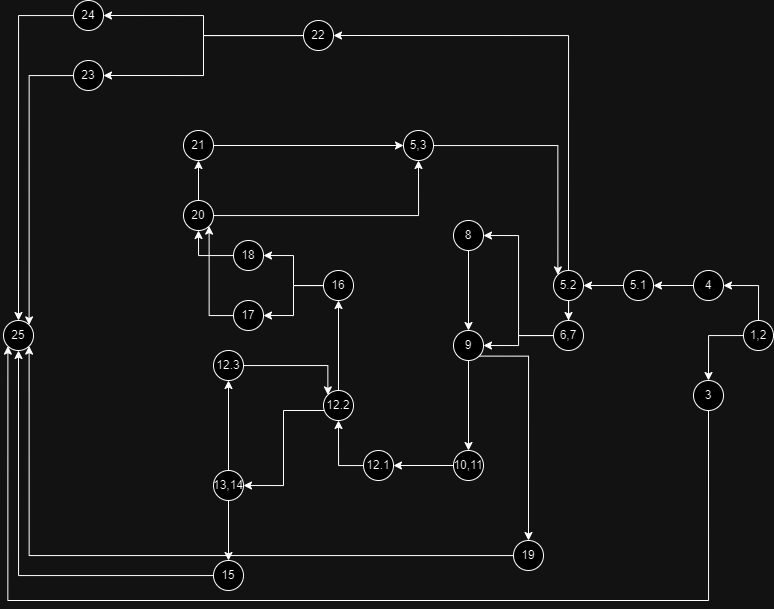

The diagram above was exported from draw.io. Its source (the exported page's mxGraphModel, read from the mxfile embedded in the PNG):
<mxGraphModel dx="1508" dy="726" grid="1" gridSize="10" guides="1" tooltips="1" connect="1" arrows="1" fold="1" page="1" pageScale="1" pageWidth="850" pageHeight="1100" math="0" shadow="0">
  <root>
    <mxCell id="0" />
    <mxCell id="1" parent="0" />
    <mxCell id="hxYIr_qL5AC79rlbe4Qi-4" style="edgeStyle=orthogonalEdgeStyle;rounded=0;orthogonalLoop=1;jettySize=auto;html=1;entryX=0.5;entryY=0;entryDx=0;entryDy=0;" edge="1" parent="1" source="hxYIr_qL5AC79rlbe4Qi-2" target="hxYIr_qL5AC79rlbe4Qi-3">
      <mxGeometry relative="1" as="geometry" />
    </mxCell>
    <mxCell id="hxYIr_qL5AC79rlbe4Qi-6" style="edgeStyle=orthogonalEdgeStyle;rounded=0;orthogonalLoop=1;jettySize=auto;html=1;exitX=0.5;exitY=0;exitDx=0;exitDy=0;entryX=1;entryY=0.5;entryDx=0;entryDy=0;" edge="1" parent="1" source="hxYIr_qL5AC79rlbe4Qi-2" target="hxYIr_qL5AC79rlbe4Qi-5">
      <mxGeometry relative="1" as="geometry" />
    </mxCell>
    <mxCell id="hxYIr_qL5AC79rlbe4Qi-2" value="1,2" style="ellipse;whiteSpace=wrap;html=1;aspect=fixed;" vertex="1" parent="1">
      <mxGeometry x="810" y="480" width="30" height="30" as="geometry" />
    </mxCell>
    <mxCell id="hxYIr_qL5AC79rlbe4Qi-86" style="edgeStyle=orthogonalEdgeStyle;rounded=0;orthogonalLoop=1;jettySize=auto;html=1;entryX=0;entryY=1;entryDx=0;entryDy=0;" edge="1" parent="1" source="hxYIr_qL5AC79rlbe4Qi-3" target="hxYIr_qL5AC79rlbe4Qi-74">
      <mxGeometry relative="1" as="geometry">
        <Array as="points">
          <mxPoint x="775" y="760" />
          <mxPoint x="74" y="760" />
        </Array>
      </mxGeometry>
    </mxCell>
    <mxCell id="hxYIr_qL5AC79rlbe4Qi-3" value="3" style="ellipse;whiteSpace=wrap;html=1;aspect=fixed;" vertex="1" parent="1">
      <mxGeometry x="760" y="540" width="30" height="30" as="geometry" />
    </mxCell>
    <mxCell id="hxYIr_qL5AC79rlbe4Qi-12" style="edgeStyle=orthogonalEdgeStyle;rounded=0;orthogonalLoop=1;jettySize=auto;html=1;entryX=1;entryY=0.5;entryDx=0;entryDy=0;" edge="1" parent="1" source="hxYIr_qL5AC79rlbe4Qi-5" target="hxYIr_qL5AC79rlbe4Qi-9">
      <mxGeometry relative="1" as="geometry" />
    </mxCell>
    <mxCell id="hxYIr_qL5AC79rlbe4Qi-5" value="4" style="ellipse;whiteSpace=wrap;html=1;aspect=fixed;" vertex="1" parent="1">
      <mxGeometry x="760" y="430" width="30" height="30" as="geometry" />
    </mxCell>
    <mxCell id="hxYIr_qL5AC79rlbe4Qi-34" style="edgeStyle=orthogonalEdgeStyle;rounded=0;orthogonalLoop=1;jettySize=auto;html=1;entryX=0.5;entryY=0;entryDx=0;entryDy=0;" edge="1" parent="1" source="hxYIr_qL5AC79rlbe4Qi-7" target="hxYIr_qL5AC79rlbe4Qi-15">
      <mxGeometry relative="1" as="geometry" />
    </mxCell>
    <mxCell id="hxYIr_qL5AC79rlbe4Qi-73" style="edgeStyle=orthogonalEdgeStyle;rounded=0;orthogonalLoop=1;jettySize=auto;html=1;entryX=1;entryY=0.5;entryDx=0;entryDy=0;" edge="1" parent="1" source="hxYIr_qL5AC79rlbe4Qi-7" target="hxYIr_qL5AC79rlbe4Qi-64">
      <mxGeometry relative="1" as="geometry">
        <Array as="points">
          <mxPoint x="635" y="195" />
        </Array>
      </mxGeometry>
    </mxCell>
    <mxCell id="hxYIr_qL5AC79rlbe4Qi-7" value="5.2" style="ellipse;whiteSpace=wrap;html=1;aspect=fixed;" vertex="1" parent="1">
      <mxGeometry x="620" y="430" width="30" height="30" as="geometry" />
    </mxCell>
    <mxCell id="hxYIr_qL5AC79rlbe4Qi-79" style="edgeStyle=orthogonalEdgeStyle;rounded=0;orthogonalLoop=1;jettySize=auto;html=1;entryX=0;entryY=0;entryDx=0;entryDy=0;" edge="1" parent="1" source="hxYIr_qL5AC79rlbe4Qi-8" target="hxYIr_qL5AC79rlbe4Qi-7">
      <mxGeometry relative="1" as="geometry" />
    </mxCell>
    <mxCell id="hxYIr_qL5AC79rlbe4Qi-8" value="5,3" style="ellipse;whiteSpace=wrap;html=1;aspect=fixed;" vertex="1" parent="1">
      <mxGeometry x="470" y="290" width="30" height="30" as="geometry" />
    </mxCell>
    <mxCell id="hxYIr_qL5AC79rlbe4Qi-13" style="edgeStyle=orthogonalEdgeStyle;rounded=0;orthogonalLoop=1;jettySize=auto;html=1;exitX=0;exitY=0.5;exitDx=0;exitDy=0;entryX=1;entryY=0.5;entryDx=0;entryDy=0;" edge="1" parent="1" source="hxYIr_qL5AC79rlbe4Qi-9" target="hxYIr_qL5AC79rlbe4Qi-7">
      <mxGeometry relative="1" as="geometry" />
    </mxCell>
    <mxCell id="hxYIr_qL5AC79rlbe4Qi-9" value="5.1" style="ellipse;whiteSpace=wrap;html=1;aspect=fixed;" vertex="1" parent="1">
      <mxGeometry x="690" y="430" width="30" height="30" as="geometry" />
    </mxCell>
    <mxCell id="hxYIr_qL5AC79rlbe4Qi-10" style="edgeStyle=orthogonalEdgeStyle;rounded=0;orthogonalLoop=1;jettySize=auto;html=1;exitX=0.5;exitY=1;exitDx=0;exitDy=0;" edge="1" parent="1" source="hxYIr_qL5AC79rlbe4Qi-9" target="hxYIr_qL5AC79rlbe4Qi-9">
      <mxGeometry relative="1" as="geometry" />
    </mxCell>
    <mxCell id="hxYIr_qL5AC79rlbe4Qi-26" style="edgeStyle=orthogonalEdgeStyle;rounded=0;orthogonalLoop=1;jettySize=auto;html=1;entryX=0.5;entryY=0;entryDx=0;entryDy=0;" edge="1" parent="1" source="hxYIr_qL5AC79rlbe4Qi-14" target="hxYIr_qL5AC79rlbe4Qi-18">
      <mxGeometry relative="1" as="geometry" />
    </mxCell>
    <mxCell id="hxYIr_qL5AC79rlbe4Qi-14" value="8" style="ellipse;whiteSpace=wrap;html=1;aspect=fixed;" vertex="1" parent="1">
      <mxGeometry x="520" y="380" width="30" height="30" as="geometry" />
    </mxCell>
    <mxCell id="hxYIr_qL5AC79rlbe4Qi-24" style="edgeStyle=orthogonalEdgeStyle;rounded=0;orthogonalLoop=1;jettySize=auto;html=1;entryX=1;entryY=0.5;entryDx=0;entryDy=0;" edge="1" parent="1" source="hxYIr_qL5AC79rlbe4Qi-15" target="hxYIr_qL5AC79rlbe4Qi-14">
      <mxGeometry relative="1" as="geometry" />
    </mxCell>
    <mxCell id="hxYIr_qL5AC79rlbe4Qi-25" style="edgeStyle=orthogonalEdgeStyle;rounded=0;orthogonalLoop=1;jettySize=auto;html=1;entryX=1;entryY=0.5;entryDx=0;entryDy=0;" edge="1" parent="1" source="hxYIr_qL5AC79rlbe4Qi-15" target="hxYIr_qL5AC79rlbe4Qi-18">
      <mxGeometry relative="1" as="geometry" />
    </mxCell>
    <mxCell id="hxYIr_qL5AC79rlbe4Qi-15" value="6,7" style="ellipse;whiteSpace=wrap;html=1;aspect=fixed;" vertex="1" parent="1">
      <mxGeometry x="620" y="480" width="30" height="30" as="geometry" />
    </mxCell>
    <mxCell id="hxYIr_qL5AC79rlbe4Qi-81" style="edgeStyle=orthogonalEdgeStyle;rounded=0;orthogonalLoop=1;jettySize=auto;html=1;entryX=0.5;entryY=0;entryDx=0;entryDy=0;" edge="1" parent="1" source="hxYIr_qL5AC79rlbe4Qi-18" target="hxYIr_qL5AC79rlbe4Qi-19">
      <mxGeometry relative="1" as="geometry" />
    </mxCell>
    <mxCell id="hxYIr_qL5AC79rlbe4Qi-85" style="edgeStyle=orthogonalEdgeStyle;rounded=0;orthogonalLoop=1;jettySize=auto;html=1;exitX=1;exitY=1;exitDx=0;exitDy=0;entryX=0.5;entryY=0;entryDx=0;entryDy=0;" edge="1" parent="1" source="hxYIr_qL5AC79rlbe4Qi-18" target="hxYIr_qL5AC79rlbe4Qi-52">
      <mxGeometry relative="1" as="geometry" />
    </mxCell>
    <mxCell id="hxYIr_qL5AC79rlbe4Qi-18" value="9" style="ellipse;whiteSpace=wrap;html=1;aspect=fixed;" vertex="1" parent="1">
      <mxGeometry x="520" y="490" width="30" height="30" as="geometry" />
    </mxCell>
    <mxCell id="hxYIr_qL5AC79rlbe4Qi-30" style="edgeStyle=orthogonalEdgeStyle;rounded=0;orthogonalLoop=1;jettySize=auto;html=1;" edge="1" parent="1" source="hxYIr_qL5AC79rlbe4Qi-19" target="hxYIr_qL5AC79rlbe4Qi-28">
      <mxGeometry relative="1" as="geometry" />
    </mxCell>
    <mxCell id="hxYIr_qL5AC79rlbe4Qi-19" value="10,11" style="ellipse;whiteSpace=wrap;html=1;aspect=fixed;" vertex="1" parent="1">
      <mxGeometry x="520" y="610" width="30" height="30" as="geometry" />
    </mxCell>
    <mxCell id="hxYIr_qL5AC79rlbe4Qi-32" style="edgeStyle=orthogonalEdgeStyle;rounded=0;orthogonalLoop=1;jettySize=auto;html=1;" edge="1" parent="1" source="hxYIr_qL5AC79rlbe4Qi-28" target="hxYIr_qL5AC79rlbe4Qi-29">
      <mxGeometry relative="1" as="geometry" />
    </mxCell>
    <mxCell id="hxYIr_qL5AC79rlbe4Qi-28" value="12.1" style="ellipse;whiteSpace=wrap;html=1;aspect=fixed;" vertex="1" parent="1">
      <mxGeometry x="430" y="610" width="30" height="30" as="geometry" />
    </mxCell>
    <mxCell id="hxYIr_qL5AC79rlbe4Qi-38" style="edgeStyle=orthogonalEdgeStyle;rounded=0;orthogonalLoop=1;jettySize=auto;html=1;entryX=1;entryY=0.5;entryDx=0;entryDy=0;" edge="1" parent="1" source="hxYIr_qL5AC79rlbe4Qi-29" target="hxYIr_qL5AC79rlbe4Qi-33">
      <mxGeometry relative="1" as="geometry">
        <Array as="points">
          <mxPoint x="350" y="570" />
          <mxPoint x="350" y="645" />
        </Array>
      </mxGeometry>
    </mxCell>
    <mxCell id="hxYIr_qL5AC79rlbe4Qi-47" style="edgeStyle=orthogonalEdgeStyle;rounded=0;orthogonalLoop=1;jettySize=auto;html=1;entryX=0.5;entryY=1;entryDx=0;entryDy=0;" edge="1" parent="1" source="hxYIr_qL5AC79rlbe4Qi-29" target="hxYIr_qL5AC79rlbe4Qi-46">
      <mxGeometry relative="1" as="geometry" />
    </mxCell>
    <mxCell id="hxYIr_qL5AC79rlbe4Qi-29" value="12.2" style="ellipse;whiteSpace=wrap;html=1;aspect=fixed;" vertex="1" parent="1">
      <mxGeometry x="390" y="550" width="30" height="30" as="geometry" />
    </mxCell>
    <mxCell id="hxYIr_qL5AC79rlbe4Qi-40" style="edgeStyle=orthogonalEdgeStyle;rounded=0;orthogonalLoop=1;jettySize=auto;html=1;entryX=0.5;entryY=0;entryDx=0;entryDy=0;" edge="1" parent="1" source="hxYIr_qL5AC79rlbe4Qi-33" target="hxYIr_qL5AC79rlbe4Qi-39">
      <mxGeometry relative="1" as="geometry" />
    </mxCell>
    <mxCell id="hxYIr_qL5AC79rlbe4Qi-42" style="edgeStyle=orthogonalEdgeStyle;rounded=0;orthogonalLoop=1;jettySize=auto;html=1;" edge="1" parent="1" source="hxYIr_qL5AC79rlbe4Qi-33" target="hxYIr_qL5AC79rlbe4Qi-41">
      <mxGeometry relative="1" as="geometry" />
    </mxCell>
    <mxCell id="hxYIr_qL5AC79rlbe4Qi-33" value="13,14" style="ellipse;whiteSpace=wrap;html=1;aspect=fixed;" vertex="1" parent="1">
      <mxGeometry x="280" y="630" width="30" height="30" as="geometry" />
    </mxCell>
    <mxCell id="hxYIr_qL5AC79rlbe4Qi-83" style="edgeStyle=orthogonalEdgeStyle;rounded=0;orthogonalLoop=1;jettySize=auto;html=1;entryX=0.5;entryY=1;entryDx=0;entryDy=0;" edge="1" parent="1" source="hxYIr_qL5AC79rlbe4Qi-39" target="hxYIr_qL5AC79rlbe4Qi-74">
      <mxGeometry relative="1" as="geometry" />
    </mxCell>
    <mxCell id="hxYIr_qL5AC79rlbe4Qi-39" value="15" style="ellipse;whiteSpace=wrap;html=1;aspect=fixed;" vertex="1" parent="1">
      <mxGeometry x="280" y="720" width="30" height="30" as="geometry" />
    </mxCell>
    <mxCell id="hxYIr_qL5AC79rlbe4Qi-45" style="edgeStyle=orthogonalEdgeStyle;rounded=0;orthogonalLoop=1;jettySize=auto;html=1;entryX=0;entryY=0;entryDx=0;entryDy=0;" edge="1" parent="1" source="hxYIr_qL5AC79rlbe4Qi-41" target="hxYIr_qL5AC79rlbe4Qi-29">
      <mxGeometry relative="1" as="geometry" />
    </mxCell>
    <mxCell id="hxYIr_qL5AC79rlbe4Qi-41" value="12.3" style="ellipse;whiteSpace=wrap;html=1;aspect=fixed;" vertex="1" parent="1">
      <mxGeometry x="280" y="510" width="30" height="30" as="geometry" />
    </mxCell>
    <mxCell id="hxYIr_qL5AC79rlbe4Qi-49" style="edgeStyle=orthogonalEdgeStyle;rounded=0;orthogonalLoop=1;jettySize=auto;html=1;entryX=1;entryY=0.5;entryDx=0;entryDy=0;" edge="1" parent="1" source="hxYIr_qL5AC79rlbe4Qi-46" target="hxYIr_qL5AC79rlbe4Qi-48">
      <mxGeometry relative="1" as="geometry" />
    </mxCell>
    <mxCell id="hxYIr_qL5AC79rlbe4Qi-51" style="edgeStyle=orthogonalEdgeStyle;rounded=0;orthogonalLoop=1;jettySize=auto;html=1;entryX=1;entryY=0.5;entryDx=0;entryDy=0;" edge="1" parent="1" source="hxYIr_qL5AC79rlbe4Qi-46" target="hxYIr_qL5AC79rlbe4Qi-50">
      <mxGeometry relative="1" as="geometry" />
    </mxCell>
    <mxCell id="hxYIr_qL5AC79rlbe4Qi-46" value="16" style="ellipse;whiteSpace=wrap;html=1;aspect=fixed;" vertex="1" parent="1">
      <mxGeometry x="390" y="430" width="30" height="30" as="geometry" />
    </mxCell>
    <mxCell id="hxYIr_qL5AC79rlbe4Qi-61" style="edgeStyle=orthogonalEdgeStyle;rounded=0;orthogonalLoop=1;jettySize=auto;html=1;entryX=1;entryY=1;entryDx=0;entryDy=0;" edge="1" parent="1" source="hxYIr_qL5AC79rlbe4Qi-48" target="hxYIr_qL5AC79rlbe4Qi-59">
      <mxGeometry relative="1" as="geometry" />
    </mxCell>
    <mxCell id="hxYIr_qL5AC79rlbe4Qi-48" value="17" style="ellipse;whiteSpace=wrap;html=1;aspect=fixed;" vertex="1" parent="1">
      <mxGeometry x="300" y="460" width="30" height="30" as="geometry" />
    </mxCell>
    <mxCell id="hxYIr_qL5AC79rlbe4Qi-60" style="edgeStyle=orthogonalEdgeStyle;rounded=0;orthogonalLoop=1;jettySize=auto;html=1;entryX=0.5;entryY=1;entryDx=0;entryDy=0;" edge="1" parent="1" source="hxYIr_qL5AC79rlbe4Qi-50" target="hxYIr_qL5AC79rlbe4Qi-59">
      <mxGeometry relative="1" as="geometry" />
    </mxCell>
    <mxCell id="hxYIr_qL5AC79rlbe4Qi-50" value="18" style="ellipse;whiteSpace=wrap;html=1;aspect=fixed;" vertex="1" parent="1">
      <mxGeometry x="300" y="400" width="30" height="30" as="geometry" />
    </mxCell>
    <mxCell id="hxYIr_qL5AC79rlbe4Qi-84" style="edgeStyle=orthogonalEdgeStyle;rounded=0;orthogonalLoop=1;jettySize=auto;html=1;entryX=1;entryY=1;entryDx=0;entryDy=0;" edge="1" parent="1" source="hxYIr_qL5AC79rlbe4Qi-52" target="hxYIr_qL5AC79rlbe4Qi-74">
      <mxGeometry relative="1" as="geometry" />
    </mxCell>
    <mxCell id="hxYIr_qL5AC79rlbe4Qi-52" value="19" style="ellipse;whiteSpace=wrap;html=1;aspect=fixed;" vertex="1" parent="1">
      <mxGeometry x="580" y="700" width="30" height="30" as="geometry" />
    </mxCell>
    <mxCell id="hxYIr_qL5AC79rlbe4Qi-63" style="edgeStyle=orthogonalEdgeStyle;rounded=0;orthogonalLoop=1;jettySize=auto;html=1;entryX=0.5;entryY=1;entryDx=0;entryDy=0;" edge="1" parent="1" source="hxYIr_qL5AC79rlbe4Qi-59" target="hxYIr_qL5AC79rlbe4Qi-62">
      <mxGeometry relative="1" as="geometry" />
    </mxCell>
    <mxCell id="hxYIr_qL5AC79rlbe4Qi-87" style="edgeStyle=orthogonalEdgeStyle;rounded=0;orthogonalLoop=1;jettySize=auto;html=1;entryX=0.5;entryY=1;entryDx=0;entryDy=0;" edge="1" parent="1" source="hxYIr_qL5AC79rlbe4Qi-59" target="hxYIr_qL5AC79rlbe4Qi-8">
      <mxGeometry relative="1" as="geometry" />
    </mxCell>
    <mxCell id="hxYIr_qL5AC79rlbe4Qi-59" value="20" style="ellipse;whiteSpace=wrap;html=1;aspect=fixed;" vertex="1" parent="1">
      <mxGeometry x="250" y="360" width="30" height="30" as="geometry" />
    </mxCell>
    <mxCell id="hxYIr_qL5AC79rlbe4Qi-78" style="edgeStyle=orthogonalEdgeStyle;rounded=0;orthogonalLoop=1;jettySize=auto;html=1;entryX=0;entryY=0.5;entryDx=0;entryDy=0;" edge="1" parent="1" source="hxYIr_qL5AC79rlbe4Qi-62" target="hxYIr_qL5AC79rlbe4Qi-8">
      <mxGeometry relative="1" as="geometry" />
    </mxCell>
    <mxCell id="hxYIr_qL5AC79rlbe4Qi-62" value="21" style="ellipse;whiteSpace=wrap;html=1;aspect=fixed;" vertex="1" parent="1">
      <mxGeometry x="250" y="290" width="30" height="30" as="geometry" />
    </mxCell>
    <mxCell id="hxYIr_qL5AC79rlbe4Qi-68" style="edgeStyle=orthogonalEdgeStyle;rounded=0;orthogonalLoop=1;jettySize=auto;html=1;entryX=1;entryY=0.5;entryDx=0;entryDy=0;" edge="1" parent="1" source="hxYIr_qL5AC79rlbe4Qi-64" target="hxYIr_qL5AC79rlbe4Qi-66">
      <mxGeometry relative="1" as="geometry" />
    </mxCell>
    <mxCell id="hxYIr_qL5AC79rlbe4Qi-71" style="edgeStyle=orthogonalEdgeStyle;rounded=0;orthogonalLoop=1;jettySize=auto;html=1;entryX=1;entryY=0.5;entryDx=0;entryDy=0;" edge="1" parent="1" source="hxYIr_qL5AC79rlbe4Qi-64" target="hxYIr_qL5AC79rlbe4Qi-70">
      <mxGeometry relative="1" as="geometry" />
    </mxCell>
    <mxCell id="hxYIr_qL5AC79rlbe4Qi-64" value="22" style="ellipse;whiteSpace=wrap;html=1;aspect=fixed;" vertex="1" parent="1">
      <mxGeometry x="370" y="180" width="30" height="30" as="geometry" />
    </mxCell>
    <mxCell id="hxYIr_qL5AC79rlbe4Qi-76" style="edgeStyle=orthogonalEdgeStyle;rounded=0;orthogonalLoop=1;jettySize=auto;html=1;entryX=1;entryY=0;entryDx=0;entryDy=0;" edge="1" parent="1" source="hxYIr_qL5AC79rlbe4Qi-66" target="hxYIr_qL5AC79rlbe4Qi-74">
      <mxGeometry relative="1" as="geometry" />
    </mxCell>
    <mxCell id="hxYIr_qL5AC79rlbe4Qi-66" value="23" style="ellipse;whiteSpace=wrap;html=1;aspect=fixed;" vertex="1" parent="1">
      <mxGeometry x="140" y="220" width="30" height="30" as="geometry" />
    </mxCell>
    <mxCell id="hxYIr_qL5AC79rlbe4Qi-75" style="edgeStyle=orthogonalEdgeStyle;rounded=0;orthogonalLoop=1;jettySize=auto;html=1;entryX=0.5;entryY=0;entryDx=0;entryDy=0;" edge="1" parent="1" source="hxYIr_qL5AC79rlbe4Qi-70" target="hxYIr_qL5AC79rlbe4Qi-74">
      <mxGeometry relative="1" as="geometry" />
    </mxCell>
    <mxCell id="hxYIr_qL5AC79rlbe4Qi-70" value="24&lt;span style=&quot;color: rgba(0, 0, 0, 0); font-family: monospace; font-size: 0px; text-align: start; text-wrap: nowrap;&quot;&gt;%3CmxGraphModel%3E%3Croot%3E%3CmxCell%20id%3D%220%22%2F%3E%3CmxCell%20id%3D%221%22%20parent%3D%220%22%2F%3E%3CmxCell%20id%3D%222%22%20value%3D%22%22%20style%3D%22ellipse%3BwhiteSpace%3Dwrap%3Bhtml%3D1%3Baspect%3Dfixed%3B%22%20vertex%3D%221%22%20parent%3D%221%22%3E%3CmxGeometry%20x%3D%22290%22%20y%3D%22585%22%20width%3D%2230%22%20height%3D%2230%22%20as%3D%22geometry%22%2F%3E%3C%2FmxCell%3E%3C%2Froot%3E%3C%2FmxGraphModel%3E&lt;/span&gt;" style="ellipse;whiteSpace=wrap;html=1;aspect=fixed;" vertex="1" parent="1">
      <mxGeometry x="140" y="160" width="30" height="30" as="geometry" />
    </mxCell>
    <mxCell id="hxYIr_qL5AC79rlbe4Qi-74" value="25" style="ellipse;whiteSpace=wrap;html=1;aspect=fixed;" vertex="1" parent="1">
      <mxGeometry x="70" y="480" width="30" height="30" as="geometry" />
    </mxCell>
  </root>
</mxGraphModel>